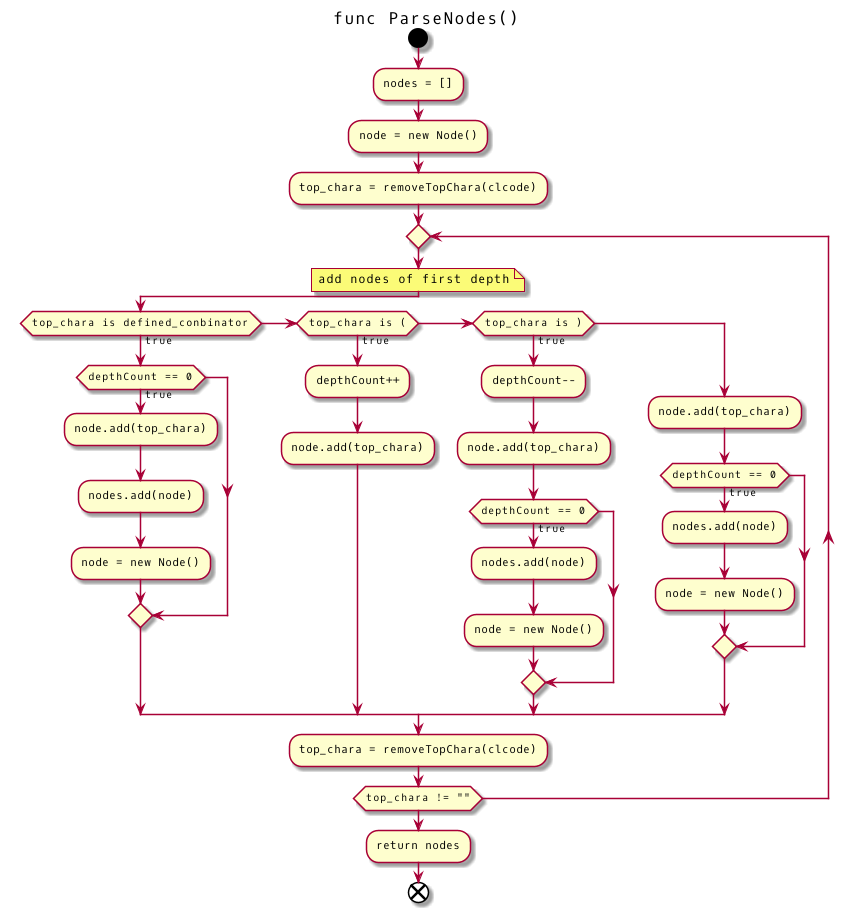

The diagram above was rendered by PlantUML. Its source (embedded in the PNG):
@startuml

title func ParseNodes()

start

:nodes = [];
:node = new Node();
:top_chara = removeTopChara(clcode);

repeat
  note right
    add nodes of first depth
  end note
  if (top_chara is defined_conbinator) then (true)
    if (depthCount == 0) then (true)
      :node.add(top_chara);
      :nodes.add(node);
      :node = new Node();
    endif
  else if (top_chara is () then (true)
    :depthCount++;
    :node.add(top_chara);
  else if (top_chara is )) then (true)
    :depthCount--;
    :node.add(top_chara);
    if (depthCount == 0) then (true)
      :nodes.add(node);
      :node = new Node();
    endif
  else
    :node.add(top_chara);
    if (depthCount == 0) then (true)
      :nodes.add(node);
      :node = new Node();
    endif
  endif
  :top_chara = removeTopChara(clcode);
repeat while (top_chara != "")

:return nodes;

end

@enduml